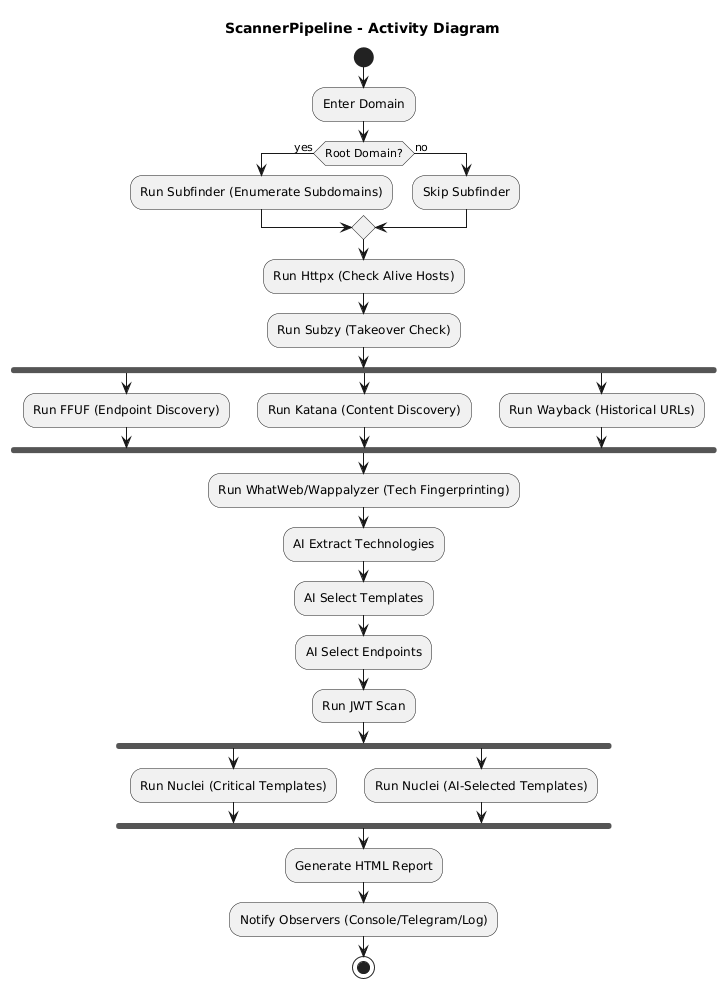

The diagram above was rendered by PlantUML. Its source (embedded in the PNG):
@startuml
title ScannerPipeline - Activity Diagram

start

:Enter Domain;

if (Root Domain?) then (yes)
  :Run Subfinder (Enumerate Subdomains);
else (no)
  :Skip Subfinder;
endif

:Run Httpx (Check Alive Hosts);
:Run Subzy (Takeover Check);

fork
  :Run FFUF (Endpoint Discovery);
fork again
  :Run Katana (Content Discovery);
fork again
  :Run Wayback (Historical URLs);
end fork

:Run WhatWeb/Wappalyzer (Tech Fingerprinting);

:AI Extract Technologies;
:AI Select Templates;
:AI Select Endpoints;

:Run JWT Scan;

fork
  :Run Nuclei (Critical Templates);
fork again
  :Run Nuclei (AI-Selected Templates);
end fork

:Generate HTML Report;
:Notify Observers (Console/Telegram/Log);

stop
@enduml